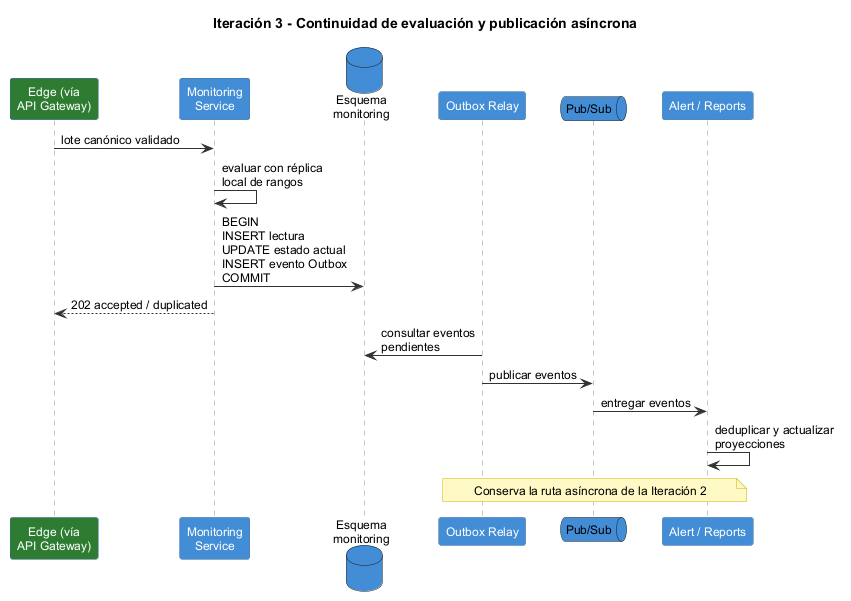

The diagram above was rendered by PlantUML. Its source (embedded in the PNG):
@startuml seq-it3-continuidad
skinparam defaultFontName Arial
skinparam defaultFontSize 12
skinparam shadowing false
skinparam sequenceMessageAlign left
skinparam ParticipantBackgroundColor #438dd5
skinparam ParticipantFontColor white
skinparam ParticipantBorderColor #2e6295
skinparam ActorBackgroundColor #08427b
skinparam ActorBorderColor #08427b
skinparam DatabaseBackgroundColor #438dd5
skinparam DatabaseFontColor black
skinparam QueueBackgroundColor #438dd5
skinparam QueueFontColor black
skinparam SequenceLifeLineBorderColor #888888
skinparam NoteBackgroundColor #fff8c4
skinparam NoteBorderColor #c9b200
skinparam ArrowColor #333333

title Iteración 3 - Continuidad de evaluación y publicación asíncrona
participant "Edge (vía\nAPI Gateway)" as E #2e7d32
participant "Monitoring\nService" as M
database "Esquema\nmonitoring" as DB
participant "Outbox Relay" as R
queue "Pub/Sub" as P
participant "Alert / Reports" as C
E -> M : lote canónico validado
M -> M : evaluar con réplica\nlocal de rangos
M -> DB : BEGIN\nINSERT lectura\nUPDATE estado actual\nINSERT evento Outbox\nCOMMIT
M --> E : 202 accepted / duplicated
R -> DB : consultar eventos\npendientes
R -> P : publicar eventos
P -> C : entregar eventos
C -> C : deduplicar y actualizar\nproyecciones
note over R,C : Conserva la ruta asíncrona de la Iteración 2
@enduml